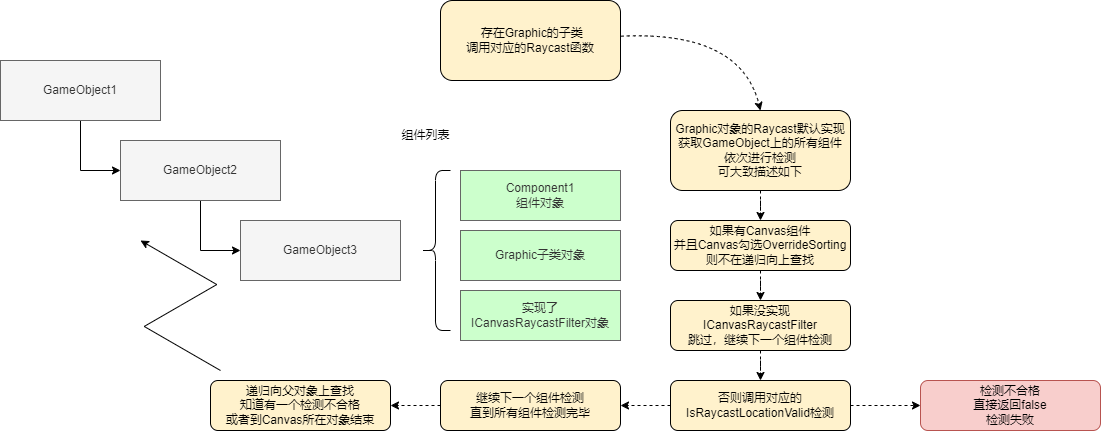

The diagram above was exported from draw.io. Its source (the exported page's mxGraphModel, read from the mxfile embedded in the PNG):
<mxGraphModel dx="954" dy="717" grid="1" gridSize="10" guides="1" tooltips="1" connect="1" arrows="1" fold="1" page="1" pageScale="1" pageWidth="827" pageHeight="1169" math="0" shadow="0">
  <root>
    <mxCell id="0" />
    <mxCell id="1" parent="0" />
    <mxCell id="gMn2beRd0WFKrncwyjXF-4" style="edgeStyle=orthogonalEdgeStyle;rounded=0;orthogonalLoop=1;jettySize=auto;html=1;entryX=0;entryY=0.5;entryDx=0;entryDy=0;" edge="1" parent="1" source="gMn2beRd0WFKrncwyjXF-1" target="gMn2beRd0WFKrncwyjXF-2">
      <mxGeometry relative="1" as="geometry" />
    </mxCell>
    <mxCell id="gMn2beRd0WFKrncwyjXF-1" value="GameObject1" style="rounded=0;whiteSpace=wrap;html=1;fillColor=#f5f5f5;fontColor=#333333;strokeColor=#666666;" vertex="1" parent="1">
      <mxGeometry x="80" y="200" width="160" height="60" as="geometry" />
    </mxCell>
    <mxCell id="gMn2beRd0WFKrncwyjXF-5" style="edgeStyle=orthogonalEdgeStyle;rounded=0;orthogonalLoop=1;jettySize=auto;html=1;entryX=0;entryY=0.5;entryDx=0;entryDy=0;" edge="1" parent="1" source="gMn2beRd0WFKrncwyjXF-2" target="gMn2beRd0WFKrncwyjXF-3">
      <mxGeometry relative="1" as="geometry" />
    </mxCell>
    <mxCell id="gMn2beRd0WFKrncwyjXF-2" value="GameObject2" style="rounded=0;whiteSpace=wrap;html=1;fillColor=#f5f5f5;fontColor=#333333;strokeColor=#666666;" vertex="1" parent="1">
      <mxGeometry x="200" y="280" width="160" height="60" as="geometry" />
    </mxCell>
    <mxCell id="gMn2beRd0WFKrncwyjXF-3" value="GameObject3" style="rounded=0;whiteSpace=wrap;html=1;fillColor=#f5f5f5;fontColor=#333333;strokeColor=#666666;" vertex="1" parent="1">
      <mxGeometry x="320" y="360" width="160" height="60" as="geometry" />
    </mxCell>
    <mxCell id="gMn2beRd0WFKrncwyjXF-6" value="&amp;nbsp;存在Graphic的子类&lt;br&gt;调用对应的Raycast函数" style="rounded=1;whiteSpace=wrap;html=1;fillColor=#FFF2CC;" vertex="1" parent="1">
      <mxGeometry x="520" y="140" width="180" height="80" as="geometry" />
    </mxCell>
    <mxCell id="gMn2beRd0WFKrncwyjXF-7" value="" style="shape=curlyBracket;whiteSpace=wrap;html=1;rounded=1;labelPosition=left;verticalLabelPosition=middle;align=right;verticalAlign=middle;" vertex="1" parent="1">
      <mxGeometry x="500" y="310" width="30" height="160" as="geometry" />
    </mxCell>
    <mxCell id="gMn2beRd0WFKrncwyjXF-8" value="Component1&lt;br&gt;组件对象" style="rounded=0;whiteSpace=wrap;html=1;fillColor=#CCFFCC;fontColor=#333333;strokeColor=#666666;" vertex="1" parent="1">
      <mxGeometry x="540" y="310" width="160" height="50" as="geometry" />
    </mxCell>
    <mxCell id="gMn2beRd0WFKrncwyjXF-9" value="Graphic子类对象" style="rounded=0;whiteSpace=wrap;html=1;fillColor=#CCFFCC;fontColor=#333333;strokeColor=#666666;" vertex="1" parent="1">
      <mxGeometry x="540" y="370" width="160" height="50" as="geometry" />
    </mxCell>
    <mxCell id="gMn2beRd0WFKrncwyjXF-10" value="实现了&lt;br&gt;ICanvasRaycastFilter对象" style="rounded=0;whiteSpace=wrap;html=1;fillColor=#CCFFCC;fontColor=#333333;strokeColor=#666666;" vertex="1" parent="1">
      <mxGeometry x="540" y="430" width="160" height="50" as="geometry" />
    </mxCell>
    <mxCell id="gMn2beRd0WFKrncwyjXF-15" style="edgeStyle=orthogonalEdgeStyle;rounded=0;orthogonalLoop=1;jettySize=auto;html=1;dashed=1;" edge="1" parent="1" source="gMn2beRd0WFKrncwyjXF-11" target="gMn2beRd0WFKrncwyjXF-14">
      <mxGeometry relative="1" as="geometry" />
    </mxCell>
    <mxCell id="gMn2beRd0WFKrncwyjXF-11" value="Graphic对象的Raycast默认实现&lt;br&gt;获取GameObject上的所有组件&lt;br&gt;依次进行检测&lt;br&gt;可大致描述如下" style="rounded=1;whiteSpace=wrap;html=1;fillColor=#FFF2CC;" vertex="1" parent="1">
      <mxGeometry x="750" y="250" width="180" height="80" as="geometry" />
    </mxCell>
    <mxCell id="gMn2beRd0WFKrncwyjXF-12" value="组件列表" style="text;html=1;align=center;verticalAlign=middle;resizable=0;points=[];autosize=1;strokeColor=none;fillColor=none;" vertex="1" parent="1">
      <mxGeometry x="470" y="260" width="70" height="30" as="geometry" />
    </mxCell>
    <mxCell id="gMn2beRd0WFKrncwyjXF-13" value="" style="curved=1;endArrow=classic;html=1;rounded=0;entryX=0.5;entryY=0;entryDx=0;entryDy=0;dashed=1;" edge="1" parent="1" source="gMn2beRd0WFKrncwyjXF-6" target="gMn2beRd0WFKrncwyjXF-11">
      <mxGeometry width="50" height="50" relative="1" as="geometry">
        <mxPoint x="750" y="170" as="sourcePoint" />
        <mxPoint x="800" y="120" as="targetPoint" />
        <Array as="points">
          <mxPoint x="820" y="170" />
        </Array>
      </mxGeometry>
    </mxCell>
    <mxCell id="gMn2beRd0WFKrncwyjXF-17" style="edgeStyle=orthogonalEdgeStyle;rounded=0;orthogonalLoop=1;jettySize=auto;html=1;dashed=1;" edge="1" parent="1" source="gMn2beRd0WFKrncwyjXF-14" target="gMn2beRd0WFKrncwyjXF-16">
      <mxGeometry relative="1" as="geometry" />
    </mxCell>
    <mxCell id="gMn2beRd0WFKrncwyjXF-14" value="如果有Canvas组件&lt;br&gt;并且Canvas勾选OverrideSorting&lt;br&gt;则不在递归向上查找" style="rounded=1;whiteSpace=wrap;html=1;fillColor=#FFF2CC;" vertex="1" parent="1">
      <mxGeometry x="750" y="360" width="180" height="50" as="geometry" />
    </mxCell>
    <mxCell id="gMn2beRd0WFKrncwyjXF-19" style="edgeStyle=orthogonalEdgeStyle;rounded=0;orthogonalLoop=1;jettySize=auto;html=1;dashed=1;" edge="1" parent="1" source="gMn2beRd0WFKrncwyjXF-16" target="gMn2beRd0WFKrncwyjXF-18">
      <mxGeometry relative="1" as="geometry" />
    </mxCell>
    <mxCell id="gMn2beRd0WFKrncwyjXF-16" value="如果没实现&lt;br&gt;ICanvasRaycastFilter&lt;br&gt;跳过，继续下一个组件检测" style="rounded=1;whiteSpace=wrap;html=1;fillColor=#FFF2CC;" vertex="1" parent="1">
      <mxGeometry x="750" y="440" width="180" height="50" as="geometry" />
    </mxCell>
    <mxCell id="gMn2beRd0WFKrncwyjXF-24" value="" style="edgeStyle=orthogonalEdgeStyle;rounded=0;orthogonalLoop=1;jettySize=auto;html=1;dashed=1;" edge="1" parent="1" source="gMn2beRd0WFKrncwyjXF-18" target="gMn2beRd0WFKrncwyjXF-23">
      <mxGeometry relative="1" as="geometry" />
    </mxCell>
    <mxCell id="gMn2beRd0WFKrncwyjXF-26" style="edgeStyle=orthogonalEdgeStyle;rounded=0;orthogonalLoop=1;jettySize=auto;html=1;dashed=1;" edge="1" parent="1" source="gMn2beRd0WFKrncwyjXF-18" target="gMn2beRd0WFKrncwyjXF-25">
      <mxGeometry relative="1" as="geometry" />
    </mxCell>
    <mxCell id="gMn2beRd0WFKrncwyjXF-18" value="否则调用对应的&lt;br&gt;IsRaycastLocationValid检测" style="rounded=1;whiteSpace=wrap;html=1;fillColor=#FFF2CC;" vertex="1" parent="1">
      <mxGeometry x="750" y="520" width="180" height="50" as="geometry" />
    </mxCell>
    <mxCell id="gMn2beRd0WFKrncwyjXF-23" value="检测不合格&lt;br&gt;直接返回false&lt;br&gt;检测失败" style="rounded=1;whiteSpace=wrap;html=1;fillColor=#f8cecc;strokeColor=#b85450;" vertex="1" parent="1">
      <mxGeometry x="1000" y="520" width="180" height="50" as="geometry" />
    </mxCell>
    <mxCell id="gMn2beRd0WFKrncwyjXF-33" style="edgeStyle=orthogonalEdgeStyle;rounded=0;orthogonalLoop=1;jettySize=auto;html=1;dashed=1;" edge="1" parent="1" source="gMn2beRd0WFKrncwyjXF-25" target="gMn2beRd0WFKrncwyjXF-27">
      <mxGeometry relative="1" as="geometry" />
    </mxCell>
    <mxCell id="gMn2beRd0WFKrncwyjXF-25" value="继续下一个组件检测&lt;br&gt;直到所有组件检测完毕" style="rounded=1;whiteSpace=wrap;html=1;fillColor=#FFF2CC;" vertex="1" parent="1">
      <mxGeometry x="520" y="520" width="180" height="50" as="geometry" />
    </mxCell>
    <mxCell id="gMn2beRd0WFKrncwyjXF-27" value="&lt;div&gt;递归向父对象上查找&lt;br&gt;知道有一个检测不合格&lt;br&gt;或者到Canvas所在对象结束&lt;/div&gt;" style="rounded=1;whiteSpace=wrap;html=1;fillColor=#FFF2CC;" vertex="1" parent="1">
      <mxGeometry x="290" y="520" width="180" height="50" as="geometry" />
    </mxCell>
    <mxCell id="gMn2beRd0WFKrncwyjXF-31" value="" style="endArrow=classic;html=1;rounded=0;edgeStyle=isometricEdgeStyle;strokeColor=default;elbow=vertical;" edge="1" parent="1">
      <mxGeometry width="50" height="50" relative="1" as="geometry">
        <mxPoint x="300" y="510" as="sourcePoint" />
        <mxPoint x="220" y="380" as="targetPoint" />
      </mxGeometry>
    </mxCell>
  </root>
</mxGraphModel>